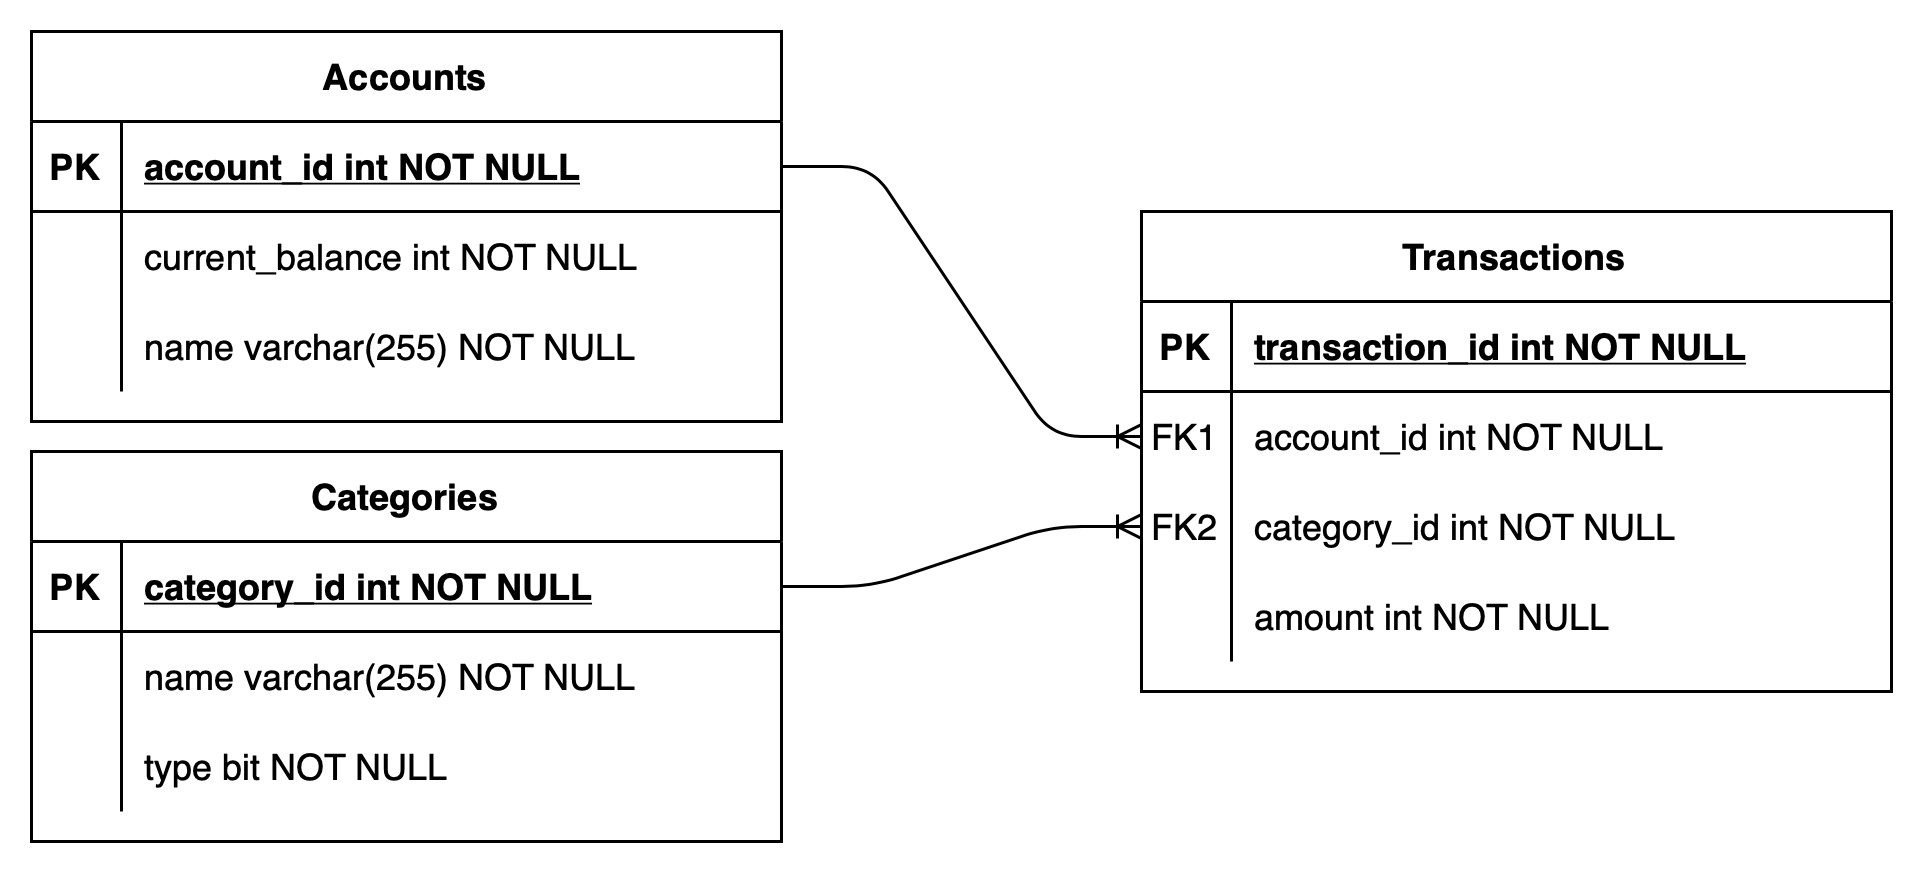

The diagram above was exported from draw.io. Its source (the exported page's mxGraphModel, read from the mxfile embedded in the PNG):
<mxGraphModel dx="711" dy="442" grid="1" gridSize="10" guides="1" tooltips="1" connect="1" arrows="1" fold="1" page="1" pageScale="1" pageWidth="850" pageHeight="1100" math="0" shadow="0" extFonts="Permanent Marker^https://fonts.googleapis.com/css?family=Permanent+Marker">
  <root>
    <mxCell id="0" />
    <mxCell id="1" parent="0" />
    <mxCell id="cXpWQcvHtqTP1MxckqPX-16" value="" style="rounded=0;whiteSpace=wrap;html=1;fillColor=default;strokeColor=none;" vertex="1" parent="1">
      <mxGeometry x="110" y="110" width="640" height="290" as="geometry" />
    </mxCell>
    <mxCell id="C-vyLk0tnHw3VtMMgP7b-2" value="Transactions" style="shape=table;startSize=30;container=1;collapsible=1;childLayout=tableLayout;fixedRows=1;rowLines=0;fontStyle=1;align=center;resizeLast=1;fontFamily=Helvetica;" parent="1" vertex="1">
      <mxGeometry x="490" y="180" width="250" height="160" as="geometry">
        <mxRectangle x="470" y="150" width="110" height="30" as="alternateBounds" />
      </mxGeometry>
    </mxCell>
    <mxCell id="C-vyLk0tnHw3VtMMgP7b-3" value="" style="shape=partialRectangle;collapsible=0;dropTarget=0;pointerEvents=0;fillColor=none;points=[[0,0.5],[1,0.5]];portConstraint=eastwest;top=0;left=0;right=0;bottom=1;fontFamily=Helvetica;" parent="C-vyLk0tnHw3VtMMgP7b-2" vertex="1">
      <mxGeometry y="30" width="250" height="30" as="geometry" />
    </mxCell>
    <mxCell id="C-vyLk0tnHw3VtMMgP7b-4" value="PK" style="shape=partialRectangle;overflow=hidden;connectable=0;fillColor=none;top=0;left=0;bottom=0;right=0;fontStyle=1;fontFamily=Helvetica;" parent="C-vyLk0tnHw3VtMMgP7b-3" vertex="1">
      <mxGeometry width="30" height="30" as="geometry">
        <mxRectangle width="30" height="30" as="alternateBounds" />
      </mxGeometry>
    </mxCell>
    <mxCell id="C-vyLk0tnHw3VtMMgP7b-5" value="transaction_id int NOT NULL " style="shape=partialRectangle;overflow=hidden;connectable=0;fillColor=none;top=0;left=0;bottom=0;right=0;align=left;spacingLeft=6;fontStyle=5;fontFamily=Helvetica;" parent="C-vyLk0tnHw3VtMMgP7b-3" vertex="1">
      <mxGeometry x="30" width="220" height="30" as="geometry">
        <mxRectangle width="220" height="30" as="alternateBounds" />
      </mxGeometry>
    </mxCell>
    <mxCell id="C-vyLk0tnHw3VtMMgP7b-6" value="" style="shape=partialRectangle;collapsible=0;dropTarget=0;pointerEvents=0;fillColor=none;points=[[0,0.5],[1,0.5]];portConstraint=eastwest;top=0;left=0;right=0;bottom=0;fontFamily=Helvetica;" parent="C-vyLk0tnHw3VtMMgP7b-2" vertex="1">
      <mxGeometry y="60" width="250" height="30" as="geometry" />
    </mxCell>
    <mxCell id="C-vyLk0tnHw3VtMMgP7b-7" value="FK1" style="shape=partialRectangle;overflow=hidden;connectable=0;fillColor=none;top=0;left=0;bottom=0;right=0;fontFamily=Helvetica;" parent="C-vyLk0tnHw3VtMMgP7b-6" vertex="1">
      <mxGeometry width="30" height="30" as="geometry">
        <mxRectangle width="30" height="30" as="alternateBounds" />
      </mxGeometry>
    </mxCell>
    <mxCell id="C-vyLk0tnHw3VtMMgP7b-8" value="account_id int NOT NULL" style="shape=partialRectangle;overflow=hidden;connectable=0;fillColor=none;top=0;left=0;bottom=0;right=0;align=left;spacingLeft=6;fontFamily=Helvetica;" parent="C-vyLk0tnHw3VtMMgP7b-6" vertex="1">
      <mxGeometry x="30" width="220" height="30" as="geometry">
        <mxRectangle width="220" height="30" as="alternateBounds" />
      </mxGeometry>
    </mxCell>
    <mxCell id="cXpWQcvHtqTP1MxckqPX-1" value="" style="shape=tableRow;horizontal=0;startSize=0;swimlaneHead=0;swimlaneBody=0;fillColor=none;collapsible=0;dropTarget=0;points=[[0,0.5],[1,0.5]];portConstraint=eastwest;top=0;left=0;right=0;bottom=0;fontFamily=Helvetica;" vertex="1" parent="C-vyLk0tnHw3VtMMgP7b-2">
      <mxGeometry y="90" width="250" height="30" as="geometry" />
    </mxCell>
    <mxCell id="cXpWQcvHtqTP1MxckqPX-2" value="FK2" style="shape=partialRectangle;connectable=0;fillColor=none;top=0;left=0;bottom=0;right=0;fontStyle=0;overflow=hidden;whiteSpace=wrap;html=1;fontFamily=Helvetica;" vertex="1" parent="cXpWQcvHtqTP1MxckqPX-1">
      <mxGeometry width="30" height="30" as="geometry">
        <mxRectangle width="30" height="30" as="alternateBounds" />
      </mxGeometry>
    </mxCell>
    <mxCell id="cXpWQcvHtqTP1MxckqPX-3" value="category_id int NOT NULL" style="shape=partialRectangle;connectable=0;fillColor=none;top=0;left=0;bottom=0;right=0;align=left;spacingLeft=6;fontStyle=0;overflow=hidden;whiteSpace=wrap;html=1;fontFamily=Helvetica;" vertex="1" parent="cXpWQcvHtqTP1MxckqPX-1">
      <mxGeometry x="30" width="220" height="30" as="geometry">
        <mxRectangle width="220" height="30" as="alternateBounds" />
      </mxGeometry>
    </mxCell>
    <mxCell id="C-vyLk0tnHw3VtMMgP7b-9" value="" style="shape=partialRectangle;collapsible=0;dropTarget=0;pointerEvents=0;fillColor=none;points=[[0,0.5],[1,0.5]];portConstraint=eastwest;top=0;left=0;right=0;bottom=0;fontFamily=Helvetica;" parent="C-vyLk0tnHw3VtMMgP7b-2" vertex="1">
      <mxGeometry y="120" width="250" height="30" as="geometry" />
    </mxCell>
    <mxCell id="C-vyLk0tnHw3VtMMgP7b-10" value="" style="shape=partialRectangle;overflow=hidden;connectable=0;fillColor=none;top=0;left=0;bottom=0;right=0;fontFamily=Helvetica;" parent="C-vyLk0tnHw3VtMMgP7b-9" vertex="1">
      <mxGeometry width="30" height="30" as="geometry">
        <mxRectangle width="30" height="30" as="alternateBounds" />
      </mxGeometry>
    </mxCell>
    <mxCell id="C-vyLk0tnHw3VtMMgP7b-11" value="amount int NOT NULL" style="shape=partialRectangle;overflow=hidden;connectable=0;fillColor=none;top=0;left=0;bottom=0;right=0;align=left;spacingLeft=6;fontFamily=Helvetica;" parent="C-vyLk0tnHw3VtMMgP7b-9" vertex="1">
      <mxGeometry x="30" width="220" height="30" as="geometry">
        <mxRectangle width="220" height="30" as="alternateBounds" />
      </mxGeometry>
    </mxCell>
    <mxCell id="C-vyLk0tnHw3VtMMgP7b-13" value="Categories" style="shape=table;startSize=30;container=1;collapsible=1;childLayout=tableLayout;fixedRows=1;rowLines=0;fontStyle=1;align=center;resizeLast=1;fontFamily=Helvetica;" parent="1" vertex="1">
      <mxGeometry x="120" y="260" width="250" height="130" as="geometry" />
    </mxCell>
    <mxCell id="C-vyLk0tnHw3VtMMgP7b-14" value="" style="shape=partialRectangle;collapsible=0;dropTarget=0;pointerEvents=0;fillColor=none;points=[[0,0.5],[1,0.5]];portConstraint=eastwest;top=0;left=0;right=0;bottom=1;fontFamily=Helvetica;" parent="C-vyLk0tnHw3VtMMgP7b-13" vertex="1">
      <mxGeometry y="30" width="250" height="30" as="geometry" />
    </mxCell>
    <mxCell id="C-vyLk0tnHw3VtMMgP7b-15" value="PK" style="shape=partialRectangle;overflow=hidden;connectable=0;fillColor=none;top=0;left=0;bottom=0;right=0;fontStyle=1;fontFamily=Helvetica;" parent="C-vyLk0tnHw3VtMMgP7b-14" vertex="1">
      <mxGeometry width="30" height="30" as="geometry">
        <mxRectangle width="30" height="30" as="alternateBounds" />
      </mxGeometry>
    </mxCell>
    <mxCell id="C-vyLk0tnHw3VtMMgP7b-16" value="category_id int NOT NULL " style="shape=partialRectangle;overflow=hidden;connectable=0;fillColor=none;top=0;left=0;bottom=0;right=0;align=left;spacingLeft=6;fontStyle=5;fontFamily=Helvetica;" parent="C-vyLk0tnHw3VtMMgP7b-14" vertex="1">
      <mxGeometry x="30" width="220" height="30" as="geometry">
        <mxRectangle width="220" height="30" as="alternateBounds" />
      </mxGeometry>
    </mxCell>
    <mxCell id="C-vyLk0tnHw3VtMMgP7b-17" value="" style="shape=partialRectangle;collapsible=0;dropTarget=0;pointerEvents=0;fillColor=none;points=[[0,0.5],[1,0.5]];portConstraint=eastwest;top=0;left=0;right=0;bottom=0;fontFamily=Helvetica;" parent="C-vyLk0tnHw3VtMMgP7b-13" vertex="1">
      <mxGeometry y="60" width="250" height="30" as="geometry" />
    </mxCell>
    <mxCell id="C-vyLk0tnHw3VtMMgP7b-18" value="" style="shape=partialRectangle;overflow=hidden;connectable=0;fillColor=none;top=0;left=0;bottom=0;right=0;fontFamily=Helvetica;" parent="C-vyLk0tnHw3VtMMgP7b-17" vertex="1">
      <mxGeometry width="30" height="30" as="geometry">
        <mxRectangle width="30" height="30" as="alternateBounds" />
      </mxGeometry>
    </mxCell>
    <mxCell id="C-vyLk0tnHw3VtMMgP7b-19" value="name varchar(255) NOT NULL" style="shape=partialRectangle;overflow=hidden;connectable=0;fillColor=none;top=0;left=0;bottom=0;right=0;align=left;spacingLeft=6;fontFamily=Helvetica;" parent="C-vyLk0tnHw3VtMMgP7b-17" vertex="1">
      <mxGeometry x="30" width="220" height="30" as="geometry">
        <mxRectangle width="220" height="30" as="alternateBounds" />
      </mxGeometry>
    </mxCell>
    <mxCell id="cXpWQcvHtqTP1MxckqPX-8" value="" style="shape=tableRow;horizontal=0;startSize=0;swimlaneHead=0;swimlaneBody=0;fillColor=none;collapsible=0;dropTarget=0;points=[[0,0.5],[1,0.5]];portConstraint=eastwest;top=0;left=0;right=0;bottom=0;" vertex="1" parent="C-vyLk0tnHw3VtMMgP7b-13">
      <mxGeometry y="90" width="250" height="30" as="geometry" />
    </mxCell>
    <mxCell id="cXpWQcvHtqTP1MxckqPX-9" value="" style="shape=partialRectangle;connectable=0;fillColor=none;top=0;left=0;bottom=0;right=0;editable=1;overflow=hidden;" vertex="1" parent="cXpWQcvHtqTP1MxckqPX-8">
      <mxGeometry width="30" height="30" as="geometry">
        <mxRectangle width="30" height="30" as="alternateBounds" />
      </mxGeometry>
    </mxCell>
    <mxCell id="cXpWQcvHtqTP1MxckqPX-10" value="type bit NOT NULL" style="shape=partialRectangle;connectable=0;fillColor=none;top=0;left=0;bottom=0;right=0;align=left;spacingLeft=6;overflow=hidden;" vertex="1" parent="cXpWQcvHtqTP1MxckqPX-8">
      <mxGeometry x="30" width="220" height="30" as="geometry">
        <mxRectangle width="220" height="30" as="alternateBounds" />
      </mxGeometry>
    </mxCell>
    <mxCell id="C-vyLk0tnHw3VtMMgP7b-23" value="Accounts" style="shape=table;startSize=30;container=1;collapsible=1;childLayout=tableLayout;fixedRows=1;rowLines=0;fontStyle=1;align=center;resizeLast=1;fontFamily=Helvetica;" parent="1" vertex="1">
      <mxGeometry x="120" y="120" width="250" height="130" as="geometry" />
    </mxCell>
    <mxCell id="C-vyLk0tnHw3VtMMgP7b-24" value="" style="shape=partialRectangle;collapsible=0;dropTarget=0;pointerEvents=0;fillColor=none;points=[[0,0.5],[1,0.5]];portConstraint=eastwest;top=0;left=0;right=0;bottom=1;fontFamily=Helvetica;" parent="C-vyLk0tnHw3VtMMgP7b-23" vertex="1">
      <mxGeometry y="30" width="250" height="30" as="geometry" />
    </mxCell>
    <mxCell id="C-vyLk0tnHw3VtMMgP7b-25" value="PK" style="shape=partialRectangle;overflow=hidden;connectable=0;fillColor=none;top=0;left=0;bottom=0;right=0;fontStyle=1;fontFamily=Helvetica;" parent="C-vyLk0tnHw3VtMMgP7b-24" vertex="1">
      <mxGeometry width="30" height="30" as="geometry">
        <mxRectangle width="30" height="30" as="alternateBounds" />
      </mxGeometry>
    </mxCell>
    <mxCell id="C-vyLk0tnHw3VtMMgP7b-26" value="account_id int NOT NULL " style="shape=partialRectangle;overflow=hidden;connectable=0;fillColor=none;top=0;left=0;bottom=0;right=0;align=left;spacingLeft=6;fontStyle=5;fontFamily=Helvetica;" parent="C-vyLk0tnHw3VtMMgP7b-24" vertex="1">
      <mxGeometry x="30" width="220" height="30" as="geometry">
        <mxRectangle width="220" height="30" as="alternateBounds" />
      </mxGeometry>
    </mxCell>
    <mxCell id="C-vyLk0tnHw3VtMMgP7b-27" value="" style="shape=partialRectangle;collapsible=0;dropTarget=0;pointerEvents=0;fillColor=none;points=[[0,0.5],[1,0.5]];portConstraint=eastwest;top=0;left=0;right=0;bottom=0;fontFamily=Helvetica;" parent="C-vyLk0tnHw3VtMMgP7b-23" vertex="1">
      <mxGeometry y="60" width="250" height="30" as="geometry" />
    </mxCell>
    <mxCell id="C-vyLk0tnHw3VtMMgP7b-28" value="" style="shape=partialRectangle;overflow=hidden;connectable=0;fillColor=none;top=0;left=0;bottom=0;right=0;fontFamily=Helvetica;" parent="C-vyLk0tnHw3VtMMgP7b-27" vertex="1">
      <mxGeometry width="30" height="30" as="geometry">
        <mxRectangle width="30" height="30" as="alternateBounds" />
      </mxGeometry>
    </mxCell>
    <mxCell id="C-vyLk0tnHw3VtMMgP7b-29" value="current_balance int NOT NULL" style="shape=partialRectangle;overflow=hidden;connectable=0;fillColor=none;top=0;left=0;bottom=0;right=0;align=left;spacingLeft=6;fontFamily=Helvetica;" parent="C-vyLk0tnHw3VtMMgP7b-27" vertex="1">
      <mxGeometry x="30" width="220" height="30" as="geometry">
        <mxRectangle width="220" height="30" as="alternateBounds" />
      </mxGeometry>
    </mxCell>
    <mxCell id="cXpWQcvHtqTP1MxckqPX-13" value="" style="shape=tableRow;horizontal=0;startSize=0;swimlaneHead=0;swimlaneBody=0;fillColor=none;collapsible=0;dropTarget=0;points=[[0,0.5],[1,0.5]];portConstraint=eastwest;top=0;left=0;right=0;bottom=0;" vertex="1" parent="C-vyLk0tnHw3VtMMgP7b-23">
      <mxGeometry y="90" width="250" height="30" as="geometry" />
    </mxCell>
    <mxCell id="cXpWQcvHtqTP1MxckqPX-14" value="" style="shape=partialRectangle;connectable=0;fillColor=none;top=0;left=0;bottom=0;right=0;editable=1;overflow=hidden;" vertex="1" parent="cXpWQcvHtqTP1MxckqPX-13">
      <mxGeometry width="30" height="30" as="geometry">
        <mxRectangle width="30" height="30" as="alternateBounds" />
      </mxGeometry>
    </mxCell>
    <mxCell id="cXpWQcvHtqTP1MxckqPX-15" value="name varchar(255) NOT NULL" style="shape=partialRectangle;connectable=0;fillColor=none;top=0;left=0;bottom=0;right=0;align=left;spacingLeft=6;overflow=hidden;" vertex="1" parent="cXpWQcvHtqTP1MxckqPX-13">
      <mxGeometry x="30" width="220" height="30" as="geometry">
        <mxRectangle width="220" height="30" as="alternateBounds" />
      </mxGeometry>
    </mxCell>
    <mxCell id="cXpWQcvHtqTP1MxckqPX-11" value="" style="edgeStyle=entityRelationEdgeStyle;fontSize=12;html=1;endArrow=ERoneToMany;rounded=1;entryX=0;entryY=0.5;entryDx=0;entryDy=0;exitX=1;exitY=0.5;exitDx=0;exitDy=0;" edge="1" parent="1" source="C-vyLk0tnHw3VtMMgP7b-24" target="C-vyLk0tnHw3VtMMgP7b-6">
      <mxGeometry width="100" height="100" relative="1" as="geometry">
        <mxPoint x="350" y="470" as="sourcePoint" />
        <mxPoint x="450" y="370" as="targetPoint" />
      </mxGeometry>
    </mxCell>
    <mxCell id="cXpWQcvHtqTP1MxckqPX-12" value="" style="edgeStyle=entityRelationEdgeStyle;fontSize=12;html=1;endArrow=ERoneToMany;entryX=0;entryY=0.5;entryDx=0;entryDy=0;exitX=1;exitY=0.5;exitDx=0;exitDy=0;rounded=1;" edge="1" parent="1" source="C-vyLk0tnHw3VtMMgP7b-14" target="cXpWQcvHtqTP1MxckqPX-1">
      <mxGeometry width="100" height="100" relative="1" as="geometry">
        <mxPoint x="380" y="175" as="sourcePoint" />
        <mxPoint x="490" y="205" as="targetPoint" />
      </mxGeometry>
    </mxCell>
  </root>
</mxGraphModel>